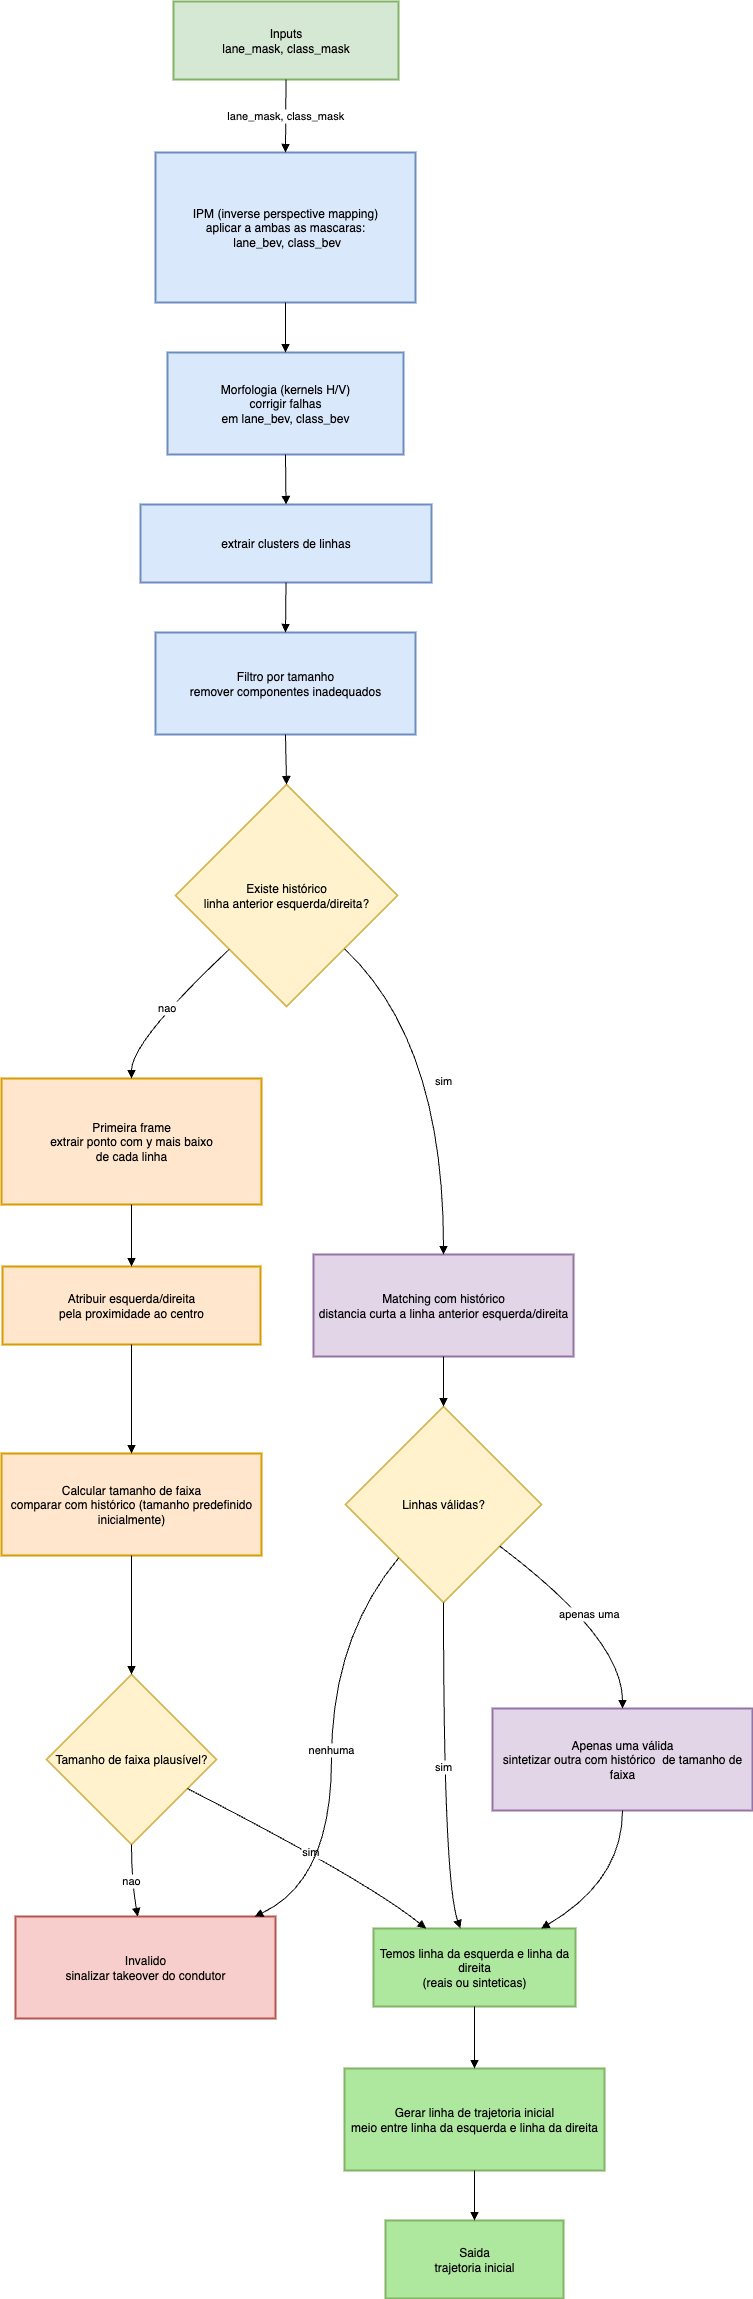

The diagram above was exported from draw.io. Its source (the exported page's mxGraphModel, read from the mxfile embedded in the PNG):
<mxGraphModel dx="1257" dy="1207" grid="1" gridSize="10" guides="1" tooltips="1" connect="1" arrows="1" fold="1" page="1" pageScale="1" pageWidth="850" pageHeight="1100" math="0" shadow="0">
  <root>
    <mxCell id="0" />
    <mxCell id="1" parent="0" />
    <mxCell id="a_jg8ZX3JG_cdVhVmM1T-1" value="Inputs&#10;lane_mask, class_mask" style="whiteSpace=wrap;strokeWidth=2;fillColor=#d5e8d4;strokeColor=#82b366;" vertex="1" parent="1">
      <mxGeometry x="192" y="20" width="225" height="78" as="geometry" />
    </mxCell>
    <mxCell id="a_jg8ZX3JG_cdVhVmM1T-2" value="IPM (inverse perspective mapping)&#10;aplicar a ambas as mascaras:&#10; lane_bev, class_bev" style="whiteSpace=wrap;strokeWidth=2;fillColor=#dae8fc;strokeColor=#6c8ebf;" vertex="1" parent="1">
      <mxGeometry x="174" y="171" width="260" height="150" as="geometry" />
    </mxCell>
    <mxCell id="a_jg8ZX3JG_cdVhVmM1T-3" value="Morfologia (kernels H/V)&#10;corrigir falhas&#10;em lane_bev, class_bev" style="whiteSpace=wrap;strokeWidth=2;fillColor=#dae8fc;strokeColor=#6c8ebf;" vertex="1" parent="1">
      <mxGeometry x="186" y="371" width="236" height="102" as="geometry" />
    </mxCell>
    <mxCell id="a_jg8ZX3JG_cdVhVmM1T-4" value="extrair clusters de linhas" style="whiteSpace=wrap;strokeWidth=2;fillColor=#dae8fc;strokeColor=#6c8ebf;" vertex="1" parent="1">
      <mxGeometry x="159" y="523" width="291" height="78" as="geometry" />
    </mxCell>
    <mxCell id="a_jg8ZX3JG_cdVhVmM1T-5" value="Filtro por tamanho&#10;remover componentes inadequados" style="whiteSpace=wrap;strokeWidth=2;fillColor=#dae8fc;strokeColor=#6c8ebf;" vertex="1" parent="1">
      <mxGeometry x="174" y="651" width="260" height="102" as="geometry" />
    </mxCell>
    <mxCell id="a_jg8ZX3JG_cdVhVmM1T-6" value="Existe histórico&#10;linha anterior esquerda/direita?" style="rhombus;strokeWidth=2;whiteSpace=wrap;fillColor=#fff2cc;strokeColor=#d6b656;" vertex="1" parent="1">
      <mxGeometry x="194" y="803" width="222" height="222" as="geometry" />
    </mxCell>
    <mxCell id="a_jg8ZX3JG_cdVhVmM1T-7" value="Primeira frame&#10;extrair ponto com y mais baixo&#10;de cada linha" style="whiteSpace=wrap;strokeWidth=2;fillColor=#ffe6cc;strokeColor=#d79b00;" vertex="1" parent="1">
      <mxGeometry x="20" y="1097" width="260" height="126" as="geometry" />
    </mxCell>
    <mxCell id="a_jg8ZX3JG_cdVhVmM1T-8" value="Atribuir esquerda/direita&#10;pela proximidade ao centro" style="whiteSpace=wrap;strokeWidth=2;fillColor=#ffe6cc;strokeColor=#d79b00;" vertex="1" parent="1">
      <mxGeometry x="21" y="1285" width="258" height="78" as="geometry" />
    </mxCell>
    <mxCell id="a_jg8ZX3JG_cdVhVmM1T-9" value="Calcular tamanho de faixa&#10;comparar com histórico (tamanho predefinido inicialmente)" style="whiteSpace=wrap;strokeWidth=2;fillColor=#ffe6cc;strokeColor=#d79b00;" vertex="1" parent="1">
      <mxGeometry x="20" y="1472" width="260" height="102" as="geometry" />
    </mxCell>
    <mxCell id="a_jg8ZX3JG_cdVhVmM1T-10" value="Tamanho de faixa plausível?" style="rhombus;strokeWidth=2;whiteSpace=wrap;fillColor=#fff2cc;strokeColor=#d6b656;" vertex="1" parent="1">
      <mxGeometry x="65" y="1693" width="170" height="170" as="geometry" />
    </mxCell>
    <mxCell id="a_jg8ZX3JG_cdVhVmM1T-11" value="Matching com histórico&#10;distancia curta a linha anterior esquerda/direita" style="whiteSpace=wrap;strokeWidth=2;fillColor=#e1d5e7;strokeColor=#9673a6;" vertex="1" parent="1">
      <mxGeometry x="332" y="1273" width="260" height="102" as="geometry" />
    </mxCell>
    <mxCell id="a_jg8ZX3JG_cdVhVmM1T-12" value="Linhas válidas?" style="rhombus;strokeWidth=2;whiteSpace=wrap;fillColor=#fff2cc;strokeColor=#d6b656;" vertex="1" parent="1">
      <mxGeometry x="364" y="1425" width="196" height="196" as="geometry" />
    </mxCell>
    <mxCell id="a_jg8ZX3JG_cdVhVmM1T-13" value="Apenas uma válida&#10;sintetizar outra com histórico  de tamanho de faixa" style="whiteSpace=wrap;strokeWidth=2;fillColor=#e1d5e7;strokeColor=#9673a6;" vertex="1" parent="1">
      <mxGeometry x="511" y="1727" width="260" height="102" as="geometry" />
    </mxCell>
    <mxCell id="a_jg8ZX3JG_cdVhVmM1T-14" value="Invalido&#10;sinalizar takeover do condutor" style="whiteSpace=wrap;strokeWidth=2;fillColor=#f8cecc;strokeColor=#b85450;" vertex="1" parent="1">
      <mxGeometry x="34" y="1935" width="260" height="102" as="geometry" />
    </mxCell>
    <mxCell id="a_jg8ZX3JG_cdVhVmM1T-15" value="Temos linha da esquerda e linha da direita&#10;(reais ou sinteticas)" style="whiteSpace=wrap;strokeWidth=2;fillColor=#AEE89E;strokeColor=#82b366;" vertex="1" parent="1">
      <mxGeometry x="392" y="1947" width="202" height="78" as="geometry" />
    </mxCell>
    <mxCell id="a_jg8ZX3JG_cdVhVmM1T-16" value="Gerar linha de trajetoria inicial&#10;meio entre linha da esquerda e linha da direita" style="whiteSpace=wrap;strokeWidth=2;fillColor=#AEE89E;strokeColor=#82b366;" vertex="1" parent="1">
      <mxGeometry x="363" y="2087" width="260" height="102" as="geometry" />
    </mxCell>
    <mxCell id="a_jg8ZX3JG_cdVhVmM1T-17" value="Saida&#10;trajetoria inicial" style="whiteSpace=wrap;strokeWidth=2;fillColor=#AEE89E;strokeColor=#82b366;" vertex="1" parent="1">
      <mxGeometry x="404" y="2239" width="178" height="78" as="geometry" />
    </mxCell>
    <mxCell id="a_jg8ZX3JG_cdVhVmM1T-18" value="lane_mask, class_mask" style="curved=1;startArrow=none;endArrow=block;exitX=0.5;exitY=1;entryX=0.5;entryY=0;rounded=0;" edge="1" parent="1" source="a_jg8ZX3JG_cdVhVmM1T-1" target="a_jg8ZX3JG_cdVhVmM1T-2">
      <mxGeometry relative="1" as="geometry">
        <Array as="points" />
      </mxGeometry>
    </mxCell>
    <mxCell id="a_jg8ZX3JG_cdVhVmM1T-19" value="" style="curved=1;startArrow=none;endArrow=block;exitX=0.5;exitY=1;entryX=0.5;entryY=0;rounded=0;" edge="1" parent="1" source="a_jg8ZX3JG_cdVhVmM1T-2" target="a_jg8ZX3JG_cdVhVmM1T-3">
      <mxGeometry relative="1" as="geometry">
        <Array as="points" />
      </mxGeometry>
    </mxCell>
    <mxCell id="a_jg8ZX3JG_cdVhVmM1T-20" value="" style="curved=1;startArrow=none;endArrow=block;exitX=0.5;exitY=1;entryX=0.5;entryY=-0.01;rounded=0;" edge="1" parent="1" source="a_jg8ZX3JG_cdVhVmM1T-3" target="a_jg8ZX3JG_cdVhVmM1T-4">
      <mxGeometry relative="1" as="geometry">
        <Array as="points" />
      </mxGeometry>
    </mxCell>
    <mxCell id="a_jg8ZX3JG_cdVhVmM1T-21" value="" style="curved=1;startArrow=none;endArrow=block;exitX=0.5;exitY=0.99;entryX=0.5;entryY=0;rounded=0;" edge="1" parent="1" source="a_jg8ZX3JG_cdVhVmM1T-4" target="a_jg8ZX3JG_cdVhVmM1T-5">
      <mxGeometry relative="1" as="geometry">
        <Array as="points" />
      </mxGeometry>
    </mxCell>
    <mxCell id="a_jg8ZX3JG_cdVhVmM1T-22" value="" style="curved=1;startArrow=none;endArrow=block;exitX=0.5;exitY=1;entryX=0.5;entryY=0;rounded=0;" edge="1" parent="1" source="a_jg8ZX3JG_cdVhVmM1T-5" target="a_jg8ZX3JG_cdVhVmM1T-6">
      <mxGeometry relative="1" as="geometry">
        <Array as="points" />
      </mxGeometry>
    </mxCell>
    <mxCell id="a_jg8ZX3JG_cdVhVmM1T-23" value="nao" style="curved=1;startArrow=none;endArrow=block;exitX=0;exitY=0.97;entryX=0.5;entryY=0;rounded=0;" edge="1" parent="1" source="a_jg8ZX3JG_cdVhVmM1T-6" target="a_jg8ZX3JG_cdVhVmM1T-7">
      <mxGeometry relative="1" as="geometry">
        <Array as="points">
          <mxPoint x="150" y="1060" />
        </Array>
      </mxGeometry>
    </mxCell>
    <mxCell id="a_jg8ZX3JG_cdVhVmM1T-24" value="" style="curved=1;startArrow=none;endArrow=block;exitX=0.5;exitY=1;entryX=0.5;entryY=0;rounded=0;" edge="1" parent="1" source="a_jg8ZX3JG_cdVhVmM1T-7" target="a_jg8ZX3JG_cdVhVmM1T-8">
      <mxGeometry relative="1" as="geometry">
        <Array as="points" />
      </mxGeometry>
    </mxCell>
    <mxCell id="a_jg8ZX3JG_cdVhVmM1T-25" value="" style="curved=1;startArrow=none;endArrow=block;exitX=0.5;exitY=1;entryX=0.5;entryY=0;rounded=0;" edge="1" parent="1" source="a_jg8ZX3JG_cdVhVmM1T-8" target="a_jg8ZX3JG_cdVhVmM1T-9">
      <mxGeometry relative="1" as="geometry">
        <Array as="points" />
      </mxGeometry>
    </mxCell>
    <mxCell id="a_jg8ZX3JG_cdVhVmM1T-26" value="" style="curved=1;startArrow=none;endArrow=block;exitX=0.5;exitY=1;entryX=0.5;entryY=0;rounded=0;" edge="1" parent="1" source="a_jg8ZX3JG_cdVhVmM1T-9" target="a_jg8ZX3JG_cdVhVmM1T-10">
      <mxGeometry relative="1" as="geometry">
        <Array as="points" />
      </mxGeometry>
    </mxCell>
    <mxCell id="a_jg8ZX3JG_cdVhVmM1T-27" value="sim" style="curved=1;startArrow=none;endArrow=block;exitX=1;exitY=0.76;entryX=0.26;entryY=0;rounded=0;" edge="1" parent="1" source="a_jg8ZX3JG_cdVhVmM1T-10" target="a_jg8ZX3JG_cdVhVmM1T-15">
      <mxGeometry relative="1" as="geometry">
        <Array as="points">
          <mxPoint x="385" y="1899" />
        </Array>
      </mxGeometry>
    </mxCell>
    <mxCell id="a_jg8ZX3JG_cdVhVmM1T-28" value="nao" style="curved=1;startArrow=none;endArrow=block;exitX=0.5;exitY=1;entryX=0.47;entryY=0;rounded=0;" edge="1" parent="1" source="a_jg8ZX3JG_cdVhVmM1T-10" target="a_jg8ZX3JG_cdVhVmM1T-14">
      <mxGeometry relative="1" as="geometry">
        <Array as="points">
          <mxPoint x="150" y="1899" />
        </Array>
      </mxGeometry>
    </mxCell>
    <mxCell id="a_jg8ZX3JG_cdVhVmM1T-29" value="sim" style="curved=1;startArrow=none;endArrow=block;exitX=1;exitY=0.96;entryX=0.5;entryY=0;rounded=0;" edge="1" parent="1" source="a_jg8ZX3JG_cdVhVmM1T-6" target="a_jg8ZX3JG_cdVhVmM1T-11">
      <mxGeometry relative="1" as="geometry">
        <Array as="points">
          <mxPoint x="462" y="1060" />
        </Array>
      </mxGeometry>
    </mxCell>
    <mxCell id="a_jg8ZX3JG_cdVhVmM1T-30" value="" style="curved=1;startArrow=none;endArrow=block;exitX=0.5;exitY=1;entryX=0.5;entryY=0;rounded=0;" edge="1" parent="1" source="a_jg8ZX3JG_cdVhVmM1T-11" target="a_jg8ZX3JG_cdVhVmM1T-12">
      <mxGeometry relative="1" as="geometry">
        <Array as="points" />
      </mxGeometry>
    </mxCell>
    <mxCell id="a_jg8ZX3JG_cdVhVmM1T-31" value="sim" style="curved=1;startArrow=none;endArrow=block;exitX=0.5;exitY=1;entryX=0.43;entryY=0;rounded=0;" edge="1" parent="1" source="a_jg8ZX3JG_cdVhVmM1T-12" target="a_jg8ZX3JG_cdVhVmM1T-15">
      <mxGeometry relative="1" as="geometry">
        <Array as="points">
          <mxPoint x="462" y="1899" />
        </Array>
      </mxGeometry>
    </mxCell>
    <mxCell id="a_jg8ZX3JG_cdVhVmM1T-32" value="apenas uma" style="curved=1;startArrow=none;endArrow=block;exitX=1;exitY=0.87;entryX=0.5;entryY=0;rounded=0;" edge="1" parent="1" source="a_jg8ZX3JG_cdVhVmM1T-12" target="a_jg8ZX3JG_cdVhVmM1T-13">
      <mxGeometry relative="1" as="geometry">
        <Array as="points">
          <mxPoint x="641" y="1657" />
        </Array>
      </mxGeometry>
    </mxCell>
    <mxCell id="a_jg8ZX3JG_cdVhVmM1T-33" value="" style="curved=1;startArrow=none;endArrow=block;exitX=0.5;exitY=1;entryX=0.83;entryY=0;rounded=0;" edge="1" parent="1" source="a_jg8ZX3JG_cdVhVmM1T-13" target="a_jg8ZX3JG_cdVhVmM1T-15">
      <mxGeometry relative="1" as="geometry">
        <Array as="points">
          <mxPoint x="641" y="1899" />
        </Array>
      </mxGeometry>
    </mxCell>
    <mxCell id="a_jg8ZX3JG_cdVhVmM1T-34" value="nenhuma" style="curved=1;startArrow=none;endArrow=block;exitX=0.08;exitY=1;entryX=0.92;entryY=0;rounded=0;" edge="1" parent="1" source="a_jg8ZX3JG_cdVhVmM1T-12" target="a_jg8ZX3JG_cdVhVmM1T-14">
      <mxGeometry relative="1" as="geometry">
        <Array as="points">
          <mxPoint x="350" y="1657" />
          <mxPoint x="350" y="1899" />
        </Array>
      </mxGeometry>
    </mxCell>
    <mxCell id="a_jg8ZX3JG_cdVhVmM1T-35" value="" style="curved=1;startArrow=none;endArrow=block;exitX=0.5;exitY=1;entryX=0.5;entryY=0;rounded=0;" edge="1" parent="1" source="a_jg8ZX3JG_cdVhVmM1T-15" target="a_jg8ZX3JG_cdVhVmM1T-16">
      <mxGeometry relative="1" as="geometry">
        <Array as="points" />
      </mxGeometry>
    </mxCell>
    <mxCell id="a_jg8ZX3JG_cdVhVmM1T-36" value="" style="curved=1;startArrow=none;endArrow=block;exitX=0.5;exitY=1;entryX=0.5;entryY=0;rounded=0;" edge="1" parent="1" source="a_jg8ZX3JG_cdVhVmM1T-16" target="a_jg8ZX3JG_cdVhVmM1T-17">
      <mxGeometry relative="1" as="geometry">
        <Array as="points" />
      </mxGeometry>
    </mxCell>
  </root>
</mxGraphModel>